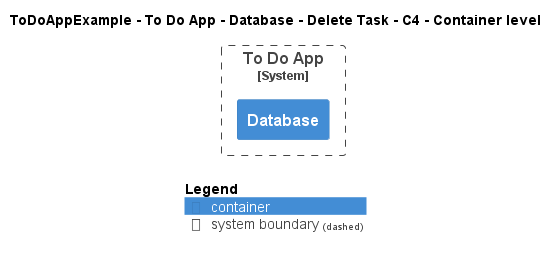

The diagram above was rendered by PlantUML. Its source (embedded in the PNG):
@startuml
!include ..\..\..\..\..\..\..\.c4s\C4_Container.puml

AddElementTag("c4interflow:lifecycle:new", $bgColor=green, $fontColor=#ffffff, $borderColor=green, $shadowing="False")
AddElementTag("c4interflow:lifecycle:changed", $bgColor=orange, $fontColor=#ffffff, $borderColor=orange, $shadowing="False")
AddElementTag("c4interflow:lifecycle:removed", $bgColor=red, $fontColor=#ffffff, $borderColor=red, $shadowing="False")

AddRelTag("c4interflow:lifecycle:new", $textColor=green, $lineColor=green)
AddRelTag("c4interflow:lifecycle:changed", $textColor=orange, $lineColor=orange)
AddRelTag("c4interflow:lifecycle:removed", $textColor=red, $lineColor=red)

SHOW_PERSON_PORTRAIT()
LAYOUT_TOP_DOWN()

skinparam linetype polyline

title ToDoAppExample - To Do App - Database - Delete Task - C4 - Container level


System_Boundary(ToDoAppExample.SoftwareSystems.ToDoApp, "To Do App") {
    Container(ToDoAppExample.SoftwareSystems.ToDoApp.Containers.Database, "Database", "", "")
}



SHOW_LEGEND()
@enduml